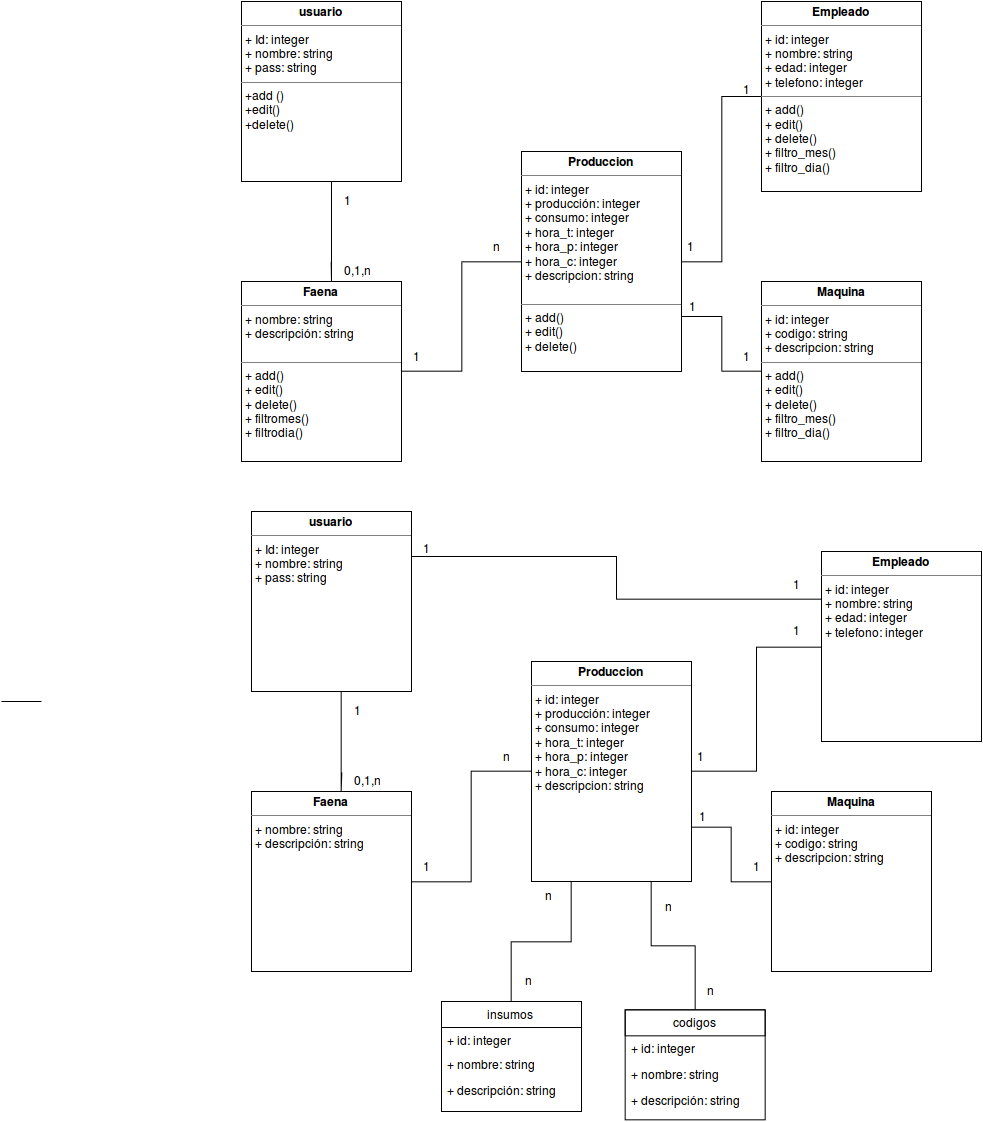

The diagram above was exported from draw.io. Its source (the exported page's mxGraphModel, read from the mxfile embedded in the PNG):
<mxGraphModel dx="1497" dy="605" grid="1" gridSize="10" guides="1" tooltips="1" connect="1" arrows="1" fold="1" page="0" pageScale="1" pageWidth="826" pageHeight="1169" background="#ffffff" math="0" shadow="0">
  <root>
    <mxCell id="0" style=";html=1;" />
    <mxCell id="1" style=";html=1;" parent="0" />
    <mxCell id="117" style="edgeStyle=orthogonalEdgeStyle;rounded=0;html=1;jettySize=auto;orthogonalLoop=1;strokeColor=#000000;endArrow=none;endFill=0;" parent="1" source="116" edge="1">
      <mxGeometry relative="1" as="geometry">
        <mxPoint x="130" y="260" as="targetPoint" />
        <Array as="points">
          <mxPoint x="130" y="280" />
        </Array>
      </mxGeometry>
    </mxCell>
    <mxCell id="116" value="&lt;p style=&quot;margin: 0px ; margin-top: 4px ; text-align: center&quot;&gt;&lt;b&gt;usuario&lt;/b&gt;&lt;br&gt;&lt;/p&gt;&lt;hr size=&quot;1&quot;&gt;&lt;p style=&quot;margin: 0px ; margin-left: 4px&quot;&gt;+ Id: integer&lt;/p&gt;&lt;p style=&quot;margin: 0px ; margin-left: 4px&quot;&gt;+ nombre: string&lt;/p&gt;&lt;p style=&quot;margin: 0px ; margin-left: 4px&quot;&gt;+ pass: string&lt;/p&gt;&lt;hr size=&quot;1&quot;&gt;&lt;p style=&quot;margin: 0px ; margin-left: 4px&quot;&gt;+add ()&lt;/p&gt;&lt;p style=&quot;margin: 0px ; margin-left: 4px&quot;&gt;+edit()&lt;/p&gt;&lt;p style=&quot;margin: 0px ; margin-left: 4px&quot;&gt;+delete()&lt;/p&gt;" style="verticalAlign=top;align=left;overflow=fill;fontSize=12;fontFamily=Helvetica;html=1;strokeColor=#000000;" parent="1" vertex="1">
      <mxGeometry x="40" width="160" height="180" as="geometry" />
    </mxCell>
    <mxCell id="125" style="edgeStyle=orthogonalEdgeStyle;rounded=0;html=1;exitX=1;exitY=0.5;endArrow=none;endFill=0;jettySize=auto;orthogonalLoop=1;strokeColor=#000000;" parent="1" source="118" target="124" edge="1">
      <mxGeometry relative="1" as="geometry" />
    </mxCell>
    <mxCell id="118" value="&lt;p style=&quot;margin: 0px ; margin-top: 4px ; text-align: center&quot;&gt;&lt;b&gt;Faena&lt;/b&gt;&lt;br&gt;&lt;/p&gt;&lt;hr size=&quot;1&quot;&gt;&lt;p style=&quot;margin: 0px ; margin-left: 4px&quot;&gt;+ nombre: string&lt;/p&gt;&lt;p style=&quot;margin: 0px ; margin-left: 4px&quot;&gt;+ descripción: string&lt;/p&gt;&lt;p style=&quot;margin: 0px ; margin-left: 4px&quot;&gt;&lt;br&gt;&lt;/p&gt;&lt;hr size=&quot;1&quot;&gt;&lt;p style=&quot;margin: 0px ; margin-left: 4px&quot;&gt;+ add()&lt;/p&gt;&lt;p style=&quot;margin: 0px ; margin-left: 4px&quot;&gt;+ edit()&lt;/p&gt;&lt;p style=&quot;margin: 0px ; margin-left: 4px&quot;&gt;+ delete()&lt;/p&gt;&lt;p style=&quot;margin: 0px ; margin-left: 4px&quot;&gt;+ filtromes()&lt;/p&gt;&lt;p style=&quot;margin: 0px ; margin-left: 4px&quot;&gt;+ filtrodia()&lt;br&gt;&lt;/p&gt;" style="verticalAlign=top;align=left;overflow=fill;fontSize=12;fontFamily=Helvetica;html=1;strokeColor=#000000;" parent="1" vertex="1">
      <mxGeometry x="40" y="280" width="160" height="180" as="geometry" />
    </mxCell>
    <mxCell id="131" style="edgeStyle=orthogonalEdgeStyle;rounded=0;html=1;exitX=1;exitY=0.5;endArrow=none;endFill=0;jettySize=auto;orthogonalLoop=1;strokeColor=#000000;" parent="1" source="124" target="130" edge="1">
      <mxGeometry relative="1" as="geometry" />
    </mxCell>
    <mxCell id="135" style="edgeStyle=orthogonalEdgeStyle;rounded=0;html=1;exitX=1;exitY=0.75;endArrow=none;endFill=0;jettySize=auto;orthogonalLoop=1;strokeColor=#000000;" parent="1" source="124" target="134" edge="1">
      <mxGeometry relative="1" as="geometry" />
    </mxCell>
    <mxCell id="124" value="&lt;p style=&quot;margin: 0px ; margin-top: 4px ; text-align: center&quot;&gt;&lt;b&gt;Produccion&lt;/b&gt;&lt;br&gt;&lt;/p&gt;&lt;hr size=&quot;1&quot;&gt;&lt;p style=&quot;margin: 0px ; margin-left: 4px&quot;&gt;+ id: integer&lt;/p&gt;&lt;p style=&quot;margin: 0px ; margin-left: 4px&quot;&gt;+ producción: integer&lt;/p&gt;&lt;p style=&quot;margin: 0px ; margin-left: 4px&quot;&gt;+ consumo: integer &lt;br&gt;&lt;/p&gt;&lt;p style=&quot;margin: 0px ; margin-left: 4px&quot;&gt;+ hora_t: integer&lt;/p&gt;&lt;p style=&quot;margin: 0px ; margin-left: 4px&quot;&gt;+ hora_p: integer&lt;/p&gt;&lt;p style=&quot;margin: 0px ; margin-left: 4px&quot;&gt;+ hora_c: integer&lt;br&gt;&lt;/p&gt;&lt;p style=&quot;margin: 0px ; margin-left: 4px&quot;&gt;+ descripcion: string&lt;br&gt;&lt;/p&gt;&lt;p style=&quot;margin: 0px ; margin-left: 4px&quot;&gt;&lt;br&gt;&lt;/p&gt;&lt;hr size=&quot;1&quot;&gt;&lt;p style=&quot;margin: 0px ; margin-left: 4px&quot;&gt;+ add()&lt;/p&gt;&lt;p style=&quot;margin: 0px ; margin-left: 4px&quot;&gt;+ edit() &lt;br&gt;&lt;/p&gt;&lt;p style=&quot;margin: 0px ; margin-left: 4px&quot;&gt;+ delete()&lt;br&gt;&lt;/p&gt;" style="verticalAlign=top;align=left;overflow=fill;fontSize=12;fontFamily=Helvetica;html=1;strokeColor=#000000;" parent="1" vertex="1">
      <mxGeometry x="320" y="150" width="160" height="220" as="geometry" />
    </mxCell>
    <mxCell id="126" value="1" style="text;html=1;resizable=0;points=[];autosize=1;align=left;verticalAlign=top;spacingTop=-4;" parent="1" vertex="1">
      <mxGeometry x="141" y="190" width="20" height="20" as="geometry" />
    </mxCell>
    <mxCell id="127" value="0,1,n" style="text;html=1;resizable=0;points=[];autosize=1;align=left;verticalAlign=top;spacingTop=-4;" parent="1" vertex="1">
      <mxGeometry x="141" y="260" width="40" height="20" as="geometry" />
    </mxCell>
    <mxCell id="128" value="1" style="text;html=1;resizable=0;points=[];autosize=1;align=left;verticalAlign=top;spacingTop=-4;" parent="1" vertex="1">
      <mxGeometry x="210" y="346" width="20" height="20" as="geometry" />
    </mxCell>
    <mxCell id="129" value="n" style="text;html=1;resizable=0;points=[];autosize=1;align=left;verticalAlign=top;spacingTop=-4;" parent="1" vertex="1">
      <mxGeometry x="290" y="236" width="20" height="20" as="geometry" />
    </mxCell>
    <mxCell id="130" value="&lt;p style=&quot;margin: 0px ; margin-top: 4px ; text-align: center&quot;&gt;&lt;b&gt;Empleado&lt;/b&gt;&lt;br&gt;&lt;/p&gt;&lt;hr size=&quot;1&quot;&gt;&lt;p style=&quot;margin: 0px ; margin-left: 4px&quot;&gt;+ id: integer&lt;/p&gt;&lt;p style=&quot;margin: 0px ; margin-left: 4px&quot;&gt;+ nombre: string&lt;/p&gt;&lt;p style=&quot;margin: 0px ; margin-left: 4px&quot;&gt;+ edad: integer&lt;/p&gt;&lt;p style=&quot;margin: 0px ; margin-left: 4px&quot;&gt;+ telefono: integer&lt;/p&gt;&lt;hr size=&quot;1&quot;&gt;&lt;p style=&quot;margin: 0px ; margin-left: 4px&quot;&gt;+ add()&lt;/p&gt;&lt;p style=&quot;margin: 0px ; margin-left: 4px&quot;&gt;+ edit()&lt;/p&gt;&lt;p style=&quot;margin: 0px ; margin-left: 4px&quot;&gt;+ delete()&lt;/p&gt;&lt;p style=&quot;margin: 0px ; margin-left: 4px&quot;&gt;+ filtro_mes()&lt;/p&gt;&lt;p style=&quot;margin: 0px ; margin-left: 4px&quot;&gt;+ filtro_dia()&lt;/p&gt;&lt;p style=&quot;margin: 0px ; margin-left: 4px&quot;&gt;&lt;br&gt;&lt;/p&gt;" style="verticalAlign=top;align=left;overflow=fill;fontSize=12;fontFamily=Helvetica;html=1;strokeColor=#000000;" parent="1" vertex="1">
      <mxGeometry x="560" width="160" height="190" as="geometry" />
    </mxCell>
    <mxCell id="133" value="1" style="text;html=1;resizable=0;points=[];autosize=1;align=left;verticalAlign=top;spacingTop=-4;" parent="1" vertex="1">
      <mxGeometry x="540" y="79" width="20" height="20" as="geometry" />
    </mxCell>
    <mxCell id="134" value="&lt;p style=&quot;margin: 0px ; margin-top: 4px ; text-align: center&quot;&gt;&lt;b&gt;Maquina&lt;/b&gt;&lt;br&gt;&lt;/p&gt;&lt;hr size=&quot;1&quot;&gt;&lt;p style=&quot;margin: 0px ; margin-left: 4px&quot;&gt;+ id: integer&lt;/p&gt;&lt;p style=&quot;margin: 0px ; margin-left: 4px&quot;&gt;+ codigo: string&lt;/p&gt;&lt;p style=&quot;margin: 0px ; margin-left: 4px&quot;&gt;+ descripcion: string&lt;/p&gt;&lt;hr size=&quot;1&quot;&gt;&lt;p style=&quot;margin: 0px ; margin-left: 4px&quot;&gt;+ add()&lt;/p&gt;&lt;p style=&quot;margin: 0px ; margin-left: 4px&quot;&gt;+ edit()&lt;/p&gt;&lt;p style=&quot;margin: 0px ; margin-left: 4px&quot;&gt;+ delete()&lt;/p&gt;&lt;p style=&quot;margin: 0px ; margin-left: 4px&quot;&gt;+ filtro_mes()&lt;/p&gt;&lt;p style=&quot;margin: 0px ; margin-left: 4px&quot;&gt;+ filtro_dia()&lt;br&gt;&lt;/p&gt;" style="verticalAlign=top;align=left;overflow=fill;fontSize=12;fontFamily=Helvetica;html=1;strokeColor=#000000;" parent="1" vertex="1">
      <mxGeometry x="560" y="280" width="160" height="180" as="geometry" />
    </mxCell>
    <mxCell id="136" value="1" style="text;html=1;resizable=0;points=[];autosize=1;align=left;verticalAlign=top;spacingTop=-4;" parent="1" vertex="1">
      <mxGeometry x="484" y="236" width="20" height="20" as="geometry" />
    </mxCell>
    <mxCell id="137" value="1" style="text;html=1;resizable=0;points=[];autosize=1;align=left;verticalAlign=top;spacingTop=-4;" parent="1" vertex="1">
      <mxGeometry x="540" y="346" width="20" height="20" as="geometry" />
    </mxCell>
    <mxCell id="138" value="1" style="text;html=1;resizable=0;points=[];autosize=1;align=left;verticalAlign=top;spacingTop=-4;" parent="1" vertex="1">
      <mxGeometry x="486" y="296" width="20" height="20" as="geometry" />
    </mxCell>
    <mxCell id="139" style="edgeStyle=orthogonalEdgeStyle;rounded=0;html=1;jettySize=auto;orthogonalLoop=1;strokeColor=#000000;endArrow=none;endFill=0;" parent="1" source="140" edge="1">
      <mxGeometry x="139.66666666666674" y="690" as="geometry">
        <mxPoint x="139.66666666666674" y="770.3333333333334" as="targetPoint" />
        <Array as="points">
          <mxPoint x="140" y="790" />
        </Array>
      </mxGeometry>
    </mxCell>
    <mxCell id="173" style="edgeStyle=orthogonalEdgeStyle;rounded=0;html=1;exitX=1;exitY=0.25;entryX=0;entryY=0.25;endArrow=none;endFill=0;jettySize=auto;orthogonalLoop=1;strokeColor=#000000;" edge="1" parent="1" source="140" target="150">
      <mxGeometry relative="1" as="geometry" />
    </mxCell>
    <mxCell id="140" value="&lt;p style=&quot;margin: 0px ; margin-top: 4px ; text-align: center&quot;&gt;&lt;b&gt;usuario&lt;/b&gt;&lt;br&gt;&lt;/p&gt;&lt;hr size=&quot;1&quot;&gt;&lt;p style=&quot;margin: 0px ; margin-left: 4px&quot;&gt;+ Id: integer&lt;/p&gt;&lt;p style=&quot;margin: 0px ; margin-left: 4px&quot;&gt;+ nombre: string&lt;/p&gt;&lt;p style=&quot;margin: 0px ; margin-left: 4px&quot;&gt;+ pass: string&lt;/p&gt;&lt;br&gt;" style="verticalAlign=top;align=left;overflow=fill;fontSize=12;fontFamily=Helvetica;html=1;strokeColor=#000000;" parent="1" vertex="1">
      <mxGeometry x="50" y="510" width="160" height="180" as="geometry" />
    </mxCell>
    <mxCell id="141" style="edgeStyle=orthogonalEdgeStyle;rounded=0;html=1;exitX=1;exitY=0.5;endArrow=none;endFill=0;jettySize=auto;orthogonalLoop=1;strokeColor=#000000;" parent="1" source="142" target="145" edge="1">
      <mxGeometry x="210.33333333333326" y="770.3333333333334" as="geometry" />
    </mxCell>
    <mxCell id="142" value="&lt;p style=&quot;margin: 0px ; margin-top: 4px ; text-align: center&quot;&gt;&lt;b&gt;Faena&lt;/b&gt;&lt;br&gt;&lt;/p&gt;&lt;hr size=&quot;1&quot;&gt;&lt;p style=&quot;margin: 0px ; margin-left: 4px&quot;&gt;+ nombre: string&lt;/p&gt;&lt;p style=&quot;margin: 0px ; margin-left: 4px&quot;&gt;+ descripción: string&lt;/p&gt;&lt;p style=&quot;margin: 0px ; margin-left: 4px&quot;&gt;&lt;br&gt;&lt;/p&gt;&lt;br&gt;" style="verticalAlign=top;align=left;overflow=fill;fontSize=12;fontFamily=Helvetica;html=1;strokeColor=#000000;" parent="1" vertex="1">
      <mxGeometry x="50" y="790" width="160" height="180" as="geometry" />
    </mxCell>
    <mxCell id="143" style="edgeStyle=orthogonalEdgeStyle;rounded=0;html=1;exitX=1;exitY=0.5;endArrow=none;endFill=0;jettySize=auto;orthogonalLoop=1;strokeColor=#000000;" parent="1" source="145" target="150" edge="1">
      <mxGeometry x="490.33333333333326" y="605" as="geometry" />
    </mxCell>
    <mxCell id="144" style="edgeStyle=orthogonalEdgeStyle;rounded=0;html=1;exitX=1;exitY=0.75;endArrow=none;endFill=0;jettySize=auto;orthogonalLoop=1;strokeColor=#000000;" parent="1" source="145" target="152" edge="1">
      <mxGeometry x="490.33333333333326" y="825" as="geometry" />
    </mxCell>
    <mxCell id="167" style="edgeStyle=orthogonalEdgeStyle;rounded=0;html=1;exitX=0.25;exitY=1;entryX=0.5;entryY=0;endArrow=none;endFill=0;jettySize=auto;orthogonalLoop=1;strokeColor=#000000;" parent="1" source="145" target="156" edge="1">
      <mxGeometry relative="1" as="geometry" />
    </mxCell>
    <mxCell id="168" style="edgeStyle=orthogonalEdgeStyle;rounded=0;html=1;exitX=0.75;exitY=1;entryX=0.5;entryY=0;endArrow=none;endFill=0;jettySize=auto;orthogonalLoop=1;strokeColor=#000000;" parent="1" source="145" target="161" edge="1">
      <mxGeometry relative="1" as="geometry" />
    </mxCell>
    <mxCell id="145" value="&lt;p style=&quot;margin: 0px ; margin-top: 4px ; text-align: center&quot;&gt;&lt;b&gt;Produccion&lt;/b&gt;&lt;br&gt;&lt;/p&gt;&lt;hr size=&quot;1&quot;&gt;&lt;p style=&quot;margin: 0px ; margin-left: 4px&quot;&gt;+ id: integer&lt;/p&gt;&lt;p style=&quot;margin: 0px ; margin-left: 4px&quot;&gt;+ producción: integer&lt;/p&gt;&lt;p style=&quot;margin: 0px ; margin-left: 4px&quot;&gt;+ consumo: integer &lt;br&gt;&lt;/p&gt;&lt;p style=&quot;margin: 0px ; margin-left: 4px&quot;&gt;+ hora_t: integer&lt;/p&gt;&lt;p style=&quot;margin: 0px ; margin-left: 4px&quot;&gt;+ hora_p: integer&lt;/p&gt;&lt;p style=&quot;margin: 0px ; margin-left: 4px&quot;&gt;+ hora_c: integer&lt;br&gt;&lt;/p&gt;&lt;p style=&quot;margin: 0px ; margin-left: 4px&quot;&gt;+ descripcion: string&lt;br&gt;&lt;/p&gt;&lt;p style=&quot;margin: 0px ; margin-left: 4px&quot;&gt;&lt;br&gt;&lt;/p&gt;&lt;br&gt;" style="verticalAlign=top;align=left;overflow=fill;fontSize=12;fontFamily=Helvetica;html=1;strokeColor=#000000;" parent="1" vertex="1">
      <mxGeometry x="330" y="660" width="160" height="220" as="geometry" />
    </mxCell>
    <mxCell id="146" value="1" style="text;html=1;resizable=0;points=[];autosize=1;align=left;verticalAlign=top;spacingTop=-4;" parent="1" vertex="1">
      <mxGeometry x="151" y="700" width="20" height="20" as="geometry" />
    </mxCell>
    <mxCell id="147" value="0,1,n" style="text;html=1;resizable=0;points=[];autosize=1;align=left;verticalAlign=top;spacingTop=-4;" parent="1" vertex="1">
      <mxGeometry x="151" y="770" width="40" height="20" as="geometry" />
    </mxCell>
    <mxCell id="148" value="1" style="text;html=1;resizable=0;points=[];autosize=1;align=left;verticalAlign=top;spacingTop=-4;" parent="1" vertex="1">
      <mxGeometry x="220" y="856" width="20" height="20" as="geometry" />
    </mxCell>
    <mxCell id="149" value="n" style="text;html=1;resizable=0;points=[];autosize=1;align=left;verticalAlign=top;spacingTop=-4;" parent="1" vertex="1">
      <mxGeometry x="300" y="746" width="20" height="20" as="geometry" />
    </mxCell>
    <mxCell id="150" value="&lt;p style=&quot;margin: 0px ; margin-top: 4px ; text-align: center&quot;&gt;&lt;b&gt;Empleado&lt;/b&gt;&lt;br&gt;&lt;/p&gt;&lt;hr size=&quot;1&quot;&gt;&lt;p style=&quot;margin: 0px ; margin-left: 4px&quot;&gt;+ id: integer&lt;/p&gt;&lt;p style=&quot;margin: 0px ; margin-left: 4px&quot;&gt;+ nombre: string&lt;/p&gt;&lt;p style=&quot;margin: 0px ; margin-left: 4px&quot;&gt;+ edad: integer&lt;/p&gt;&lt;p style=&quot;margin: 0px ; margin-left: 4px&quot;&gt;+ telefono: integer&lt;/p&gt;&lt;br&gt;&lt;p style=&quot;margin: 0px ; margin-left: 4px&quot;&gt;&lt;br&gt;&lt;/p&gt;" style="verticalAlign=top;align=left;overflow=fill;fontSize=12;fontFamily=Helvetica;html=1;strokeColor=#000000;" parent="1" vertex="1">
      <mxGeometry x="620" y="550" width="160" height="190" as="geometry" />
    </mxCell>
    <mxCell id="151" value="1" style="text;html=1;resizable=0;points=[];autosize=1;align=left;verticalAlign=top;spacingTop=-4;" parent="1" vertex="1">
      <mxGeometry x="590" y="620" width="20" height="20" as="geometry" />
    </mxCell>
    <mxCell id="152" value="&lt;p style=&quot;margin: 0px ; margin-top: 4px ; text-align: center&quot;&gt;&lt;b&gt;Maquina&lt;/b&gt;&lt;br&gt;&lt;/p&gt;&lt;hr size=&quot;1&quot;&gt;&lt;p style=&quot;margin: 0px ; margin-left: 4px&quot;&gt;+ id: integer&lt;/p&gt;&lt;p style=&quot;margin: 0px ; margin-left: 4px&quot;&gt;+ codigo: string&lt;/p&gt;&lt;p style=&quot;margin: 0px ; margin-left: 4px&quot;&gt;+ descripcion: string&lt;/p&gt;&lt;br&gt;" style="verticalAlign=top;align=left;overflow=fill;fontSize=12;fontFamily=Helvetica;html=1;strokeColor=#000000;" parent="1" vertex="1">
      <mxGeometry x="570" y="790" width="160" height="180" as="geometry" />
    </mxCell>
    <mxCell id="153" value="1" style="text;html=1;resizable=0;points=[];autosize=1;align=left;verticalAlign=top;spacingTop=-4;" parent="1" vertex="1">
      <mxGeometry x="494" y="746" width="20" height="20" as="geometry" />
    </mxCell>
    <mxCell id="154" value="1" style="text;html=1;resizable=0;points=[];autosize=1;align=left;verticalAlign=top;spacingTop=-4;" parent="1" vertex="1">
      <mxGeometry x="550" y="856" width="20" height="20" as="geometry" />
    </mxCell>
    <mxCell id="155" value="1" style="text;html=1;resizable=0;points=[];autosize=1;align=left;verticalAlign=top;spacingTop=-4;" parent="1" vertex="1">
      <mxGeometry x="496" y="806" width="20" height="20" as="geometry" />
    </mxCell>
    <mxCell id="156" value="insumos" style="swimlane;html=1;fontStyle=0;childLayout=stackLayout;horizontal=1;startSize=26;fillColor=none;horizontalStack=0;resizeParent=1;resizeLast=0;collapsible=1;marginBottom=0;swimlaneFillColor=#ffffff;strokeColor=#000000;" parent="1" vertex="1">
      <mxGeometry x="240" y="1000" width="140" height="110" as="geometry" />
    </mxCell>
    <mxCell id="157" value="+ id: integer&lt;br&gt;" style="text;html=1;strokeColor=none;fillColor=none;align=left;verticalAlign=top;spacingLeft=4;spacingRight=4;whiteSpace=wrap;overflow=hidden;rotatable=0;points=[[0,0.5],[1,0.5]];portConstraint=eastwest;" parent="156" vertex="1">
      <mxGeometry y="26" width="140" height="24" as="geometry" />
    </mxCell>
    <mxCell id="158" value="+ nombre: string&lt;br&gt;" style="text;html=1;strokeColor=none;fillColor=none;align=left;verticalAlign=top;spacingLeft=4;spacingRight=4;whiteSpace=wrap;overflow=hidden;rotatable=0;points=[[0,0.5],[1,0.5]];portConstraint=eastwest;" parent="156" vertex="1">
      <mxGeometry y="50" width="140" height="26" as="geometry" />
    </mxCell>
    <mxCell id="159" value="+ descripción: string&lt;br&gt;" style="text;html=1;strokeColor=none;fillColor=none;align=left;verticalAlign=top;spacingLeft=4;spacingRight=4;whiteSpace=wrap;overflow=hidden;rotatable=0;points=[[0,0.5],[1,0.5]];portConstraint=eastwest;" parent="156" vertex="1">
      <mxGeometry y="76" width="140" height="26" as="geometry" />
    </mxCell>
    <mxCell id="161" value="codigos" style="swimlane;html=1;fontStyle=0;childLayout=stackLayout;horizontal=1;startSize=26;fillColor=none;horizontalStack=0;resizeParent=1;resizeLast=0;collapsible=1;marginBottom=0;swimlaneFillColor=#ffffff;" parent="1" vertex="1">
      <mxGeometry x="423.66666666666674" y="1008.3333333333333" width="140" height="110" as="geometry" />
    </mxCell>
    <mxCell id="162" value="+ id: integer&lt;br&gt;" style="text;html=1;strokeColor=none;fillColor=none;align=left;verticalAlign=top;spacingLeft=4;spacingRight=4;whiteSpace=wrap;overflow=hidden;rotatable=0;points=[[0,0.5],[1,0.5]];portConstraint=eastwest;" parent="161" vertex="1">
      <mxGeometry y="26" width="140" height="26" as="geometry" />
    </mxCell>
    <mxCell id="163" value="+ nombre: string&lt;br&gt;" style="text;html=1;strokeColor=none;fillColor=none;align=left;verticalAlign=top;spacingLeft=4;spacingRight=4;whiteSpace=wrap;overflow=hidden;rotatable=0;points=[[0,0.5],[1,0.5]];portConstraint=eastwest;" parent="161" vertex="1">
      <mxGeometry y="52" width="140" height="26" as="geometry" />
    </mxCell>
    <mxCell id="164" value="+ descripción: string&lt;br&gt;" style="text;html=1;strokeColor=none;fillColor=none;align=left;verticalAlign=top;spacingLeft=4;spacingRight=4;whiteSpace=wrap;overflow=hidden;rotatable=0;points=[[0,0.5],[1,0.5]];portConstraint=eastwest;" parent="161" vertex="1">
      <mxGeometry y="78" width="140" height="26" as="geometry" />
    </mxCell>
    <mxCell id="166" value="" style="line;html=1;strokeWidth=1;fillColor=none;align=left;verticalAlign=middle;spacingTop=-1;spacingLeft=3;spacingRight=3;rotatable=0;labelPosition=right;points=[];portConstraint=eastwest;" parent="1" vertex="1">
      <mxGeometry x="-200" y="696" width="40" height="8" as="geometry" />
    </mxCell>
    <mxCell id="169" value="n" style="text;html=1;resizable=0;points=[];autosize=1;align=left;verticalAlign=top;spacingTop=-4;" parent="1" vertex="1">
      <mxGeometry x="342" y="885" width="20" height="20" as="geometry" />
    </mxCell>
    <mxCell id="170" value="n" style="text;html=1;resizable=0;points=[];autosize=1;align=left;verticalAlign=top;spacingTop=-4;" parent="1" vertex="1">
      <mxGeometry x="322" y="970" width="20" height="20" as="geometry" />
    </mxCell>
    <mxCell id="171" value="n" style="text;html=1;resizable=0;points=[];autosize=1;align=left;verticalAlign=top;spacingTop=-4;" parent="1" vertex="1">
      <mxGeometry x="462" y="896" width="20" height="20" as="geometry" />
    </mxCell>
    <mxCell id="172" value="n" style="text;html=1;resizable=0;points=[];autosize=1;align=left;verticalAlign=top;spacingTop=-4;" parent="1" vertex="1">
      <mxGeometry x="504" y="980" width="20" height="20" as="geometry" />
    </mxCell>
    <mxCell id="174" value="1" style="text;html=1;resizable=0;points=[];autosize=1;align=left;verticalAlign=top;spacingTop=-4;" vertex="1" parent="1">
      <mxGeometry x="220" y="538" width="20" height="20" as="geometry" />
    </mxCell>
    <mxCell id="175" value="1" style="text;html=1;resizable=0;points=[];autosize=1;align=left;verticalAlign=top;spacingTop=-4;" vertex="1" parent="1">
      <mxGeometry x="590" y="574" width="20" height="20" as="geometry" />
    </mxCell>
  </root>
</mxGraphModel>